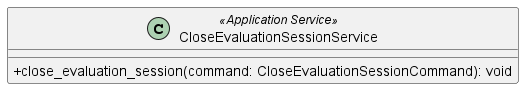

The diagram above was rendered by PlantUML. Its source (embedded in the PNG):
@startuml CloseEvaluationSessionService
skinparam classAttributeIconSize 0
class CloseEvaluationSessionService <<Application Service>> {
    + close_evaluation_session(command: CloseEvaluationSessionCommand): void
}
@enduml